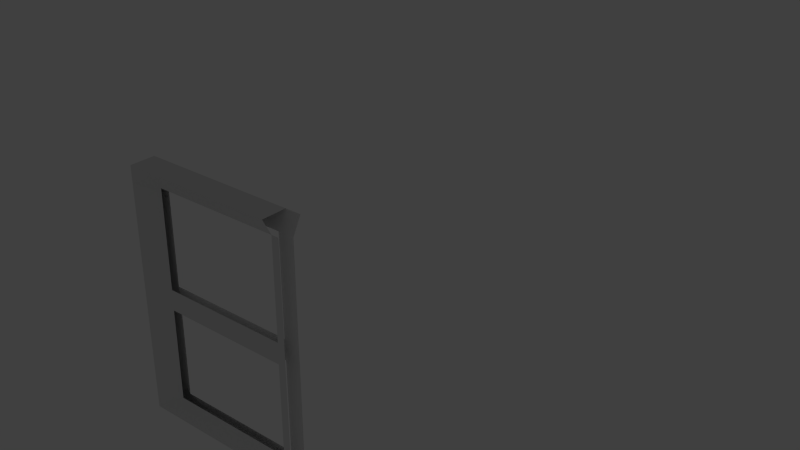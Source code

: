 # Source: window.blend  (saved by Blender 2.76.0; exported with 4.5.12 LTS)
import bpy
from mathutils import Matrix  # noqa: F401  (used for matrix-valued properties, if any)

bpy.ops.wm.read_factory_settings(use_empty=True)
scene = bpy.context.scene
scene.name = 'Scene'

# ---- collections
col_collection_1 = bpy.data.collections.new('Collection 1'); scene.collection.children.link(col_collection_1)
col_collection_3 = bpy.data.collections.new('Collection 3'); scene.collection.children.link(col_collection_3)
col_collection_3.hide_render = True
col_collection_3.hide_viewport = True

# ---- world
world_world = bpy.data.worlds.new('World'); scene.world = world_world
world_world.color = (0.05088, 0.05088, 0.05088)
world_world.use_sun_shadow = False
world_world.sun_shadow_jitter_overblur = 0.0
world_world.cycles.sampling_method = 'MANUAL'
world_world.cycles.sample_map_resolution = 256

# ---- lights
light_hemi = bpy.data.lights.new('Hemi', 'SUN')
light_hemi.transmission_factor = 0.0
light_hemi.angle = 0.1993
light_hemi.energy = 1.0
light_hemi.shadow_buffer_clip_start = 0.5
light_hemi.shadow_soft_size = 0.1
light_hemi.shadow_cascade_max_distance = 1000.0
light_hemi.cycles.use_multiple_importance_sampling = False
light_spot = bpy.data.lights.new('Spot', 'SPOT')
light_spot.transmission_factor = 0.0
light_spot.energy = 100.0
light_spot.shadow_buffer_clip_start = 0.5
light_spot.shadow_soft_size = 0.1
light_spot.shadow_maximum_resolution = 0.006
light_spot.use_absolute_resolution = True
light_spot.cycles.use_multiple_importance_sampling = False

# ---- meshes
me_cube_003 = bpy.data.meshes.new('Cube.003')
me_cube_003.from_pydata([(-1.0, -1.0, -1.0), (-1.0, 1.0, -1.0), (-1.0, -1.0, 1.0), (-1.0, 1.0, 1.0), (-0.07414, 1.0, -1.0), (-0.07414, -1.0, 1.0), (-0.07414, 1.0, 1.0), (-0.07414, -1.0, -1.0), (-0.8443, 1.0, -1.0), (-0.8443, -1.0, 1.0), (-0.8443, 1.0, 1.0), (-0.8443, -1.0, -1.0), (-1.0, -1.0, -0.8618), (-1.0, 1.0, -0.8618), (-0.07414, -0.3351, -0.8618), (-0.07414, 0.3351, -0.8618), (-0.8443, -0.3351, -0.8618), (-0.8443, 0.3351, -0.8618), (-1.0, -1.0, 0.8664), (-1.0, 1.0, 0.8664), (-0.07414, -0.3069, 0.8664), (-0.07414, 0.3069, 0.8664), (-0.8443, -0.3069, 0.8664), (-0.8443, 0.3069, 0.8664), (-1.0, -1.0, 0.06911), (-1.0, 1.0, 0.06911), (-0.07414, -0.3069, 0.06911), (-0.07414, 0.3069, 0.06911), (-0.8443, -0.3069, 0.06911), (-0.8443, 0.3069, 0.06911), (-1.0, -1.0, -0.09942), (-1.0, 1.0, -0.09942), (-0.07414, -0.3351, -0.09942), (-0.07414, 0.3351, -0.09942), (-0.8443, -0.3351, -0.09942), (-0.8443, 0.3351, -0.09942), (-0.02988, 1.0, -1.0), (0.0193, 1.0, -1.0), (-0.02988, 1.0, 1.0), (0.0193, 1.0, 1.0), (0.0193, 0.3278, -0.8618), (-0.02988, 0.3316, -0.8618), (-0.02988, -0.3316, -0.8618), (0.0193, 0.3134, 0.8664), (-0.02988, 0.3099, 0.8664), (-0.02988, -0.3099, 0.8664), (0.0193, 0.3134, 0.06911), (-0.02988, 0.3099, 0.06911), (-0.02988, -0.3099, 0.06911), (0.0193, 0.3278, -0.09942), (-0.02988, 0.3316, -0.09942), (-0.02988, -0.3316, -0.09942), (-0.02988, -0.3099, 0.3214), (-0.02988, -0.3316, -0.3665)], [], [(12, 13, 1, 0), (16, 12, 0, 11), (9, 10, 3, 2), (17, 15, 4, 8), (11, 8, 4, 7), (14, 16, 11, 7), (5, 6, 10, 9), (13, 17, 8, 1), (0, 1, 8, 11), (30, 31, 13, 12), (34, 30, 12, 16), (51, 32, 14, 42, 53), (31, 35, 17, 13), (2, 3, 19, 18), (9, 2, 18, 22), (10, 6, 21, 23), (5, 9, 22, 20), (3, 10, 23, 19), (18, 19, 25, 24), (22, 18, 24, 28), (45, 20, 26, 48, 52), (19, 23, 29, 25), (24, 25, 31, 30), (28, 24, 30, 34), (48, 26, 32, 51), (29, 27, 33, 35), (26, 28, 34, 32), (25, 29, 35, 31), (27, 47, 50, 33), (47, 46, 49, 50), (21, 44, 47, 27), (44, 43, 46, 47), (6, 38, 44, 21), (38, 39, 43, 44), (33, 50, 41, 15), (50, 49, 40, 41), (15, 41, 36, 4), (41, 40, 37, 36)])
me_cube_003.materials.append(None)
me_cube_003.use_remesh_preserve_volume = False
me_cube_003.use_remesh_preserve_attributes = False
me_cube_003.use_mirror_vertex_groups = False
me_cube_003.update()
me_plane = bpy.data.meshes.new('Plane')
me_plane.from_pydata([(-1.0, -1.0, 0.0), (1.0, -1.0, 0.0), (-1.0, 1.0, 0.0), (1.0, 1.0, 0.0)], [], [(0, 1, 3, 2)])
me_plane.use_remesh_preserve_volume = False
me_plane.use_remesh_preserve_attributes = False
me_plane.use_mirror_vertex_groups = False
me_plane.update()

# ---- objects
ob_cube_010 = bpy.data.objects.new('Cube.010', me_cube_003)
ob_hemi = bpy.data.objects.new('Hemi', light_hemi)
ob_plane = bpy.data.objects.new('Plane', me_plane)
ob_spot = bpy.data.objects.new('Spot', light_spot)

# ---- transforms, parenting, visibility, modifiers, constraints
ob_cube_010.location = (1.994, -5.837, 2.289)
ob_cube_010.scale = (1.983, 0.1462, 1.437)
ob_cube_010.display_type = 'WIRE'
ob_cube_010.lineart.crease_threshold = 0.0
ob_hemi.location = (-0.305, -6.045, 5.136)
ob_hemi.rotation_euler = (0.6588, -0.0, 0.0)
ob_hemi.lineart.crease_threshold = 0.0
ob_plane.location = (2.786, 2.703, -2.753)
ob_plane.scale = (-20.41, -20.41, -20.41)
ob_plane.lineart.crease_threshold = 0.0
ob_spot.location = (0.0005087, 2.392, 6.029)
ob_spot.rotation_euler = (-0.9238, -0.0, 0.0)
ob_spot.scale = (0.3388, 0.3388, 0.3498)
ob_spot.lineart.crease_threshold = 0.0

# ---- collection membership
col_collection_1.objects.link(ob_cube_010)
col_collection_3.objects.link(ob_hemi)
col_collection_3.objects.link(ob_plane)
col_collection_3.objects.link(ob_spot)

# ---- scene / render settings (as saved in the file)
scene.frame_start = 0; scene.frame_end = 247; scene.frame_set(247)
scene.render.engine = 'CYCLES'
scene.render.image_settings.file_format = 'FFMPEG'
scene.render.image_settings.color_mode = 'RGB'
scene.render.resolution_percentage = 50
scene.render.dither_intensity = 0.0
scene.cycles.use_denoising = False
scene.cycles.samples = 10
scene.cycles.sampling_pattern = 'TABULATED_SOBOL'
scene.cycles.light_sampling_threshold = 0.0
scene.cycles.use_adaptive_sampling = False
scene.cycles.use_light_tree = False
scene.cycles.blur_glossy = 0.0
scene.cycles.volume_bounces = 1
scene.cycles.pixel_filter_type = 'GAUSSIAN'
scene.cycles.sample_clamp_indirect = 0.0
scene.view_settings.view_transform = 'Standard'
bpy.context.view_layer.update()

# ---- added for rendering (the .blend has no active camera): camera
cam_auto = bpy.data.cameras.new('AutoCamera')
cam_auto.lens = 50.0
cam_auto.sensor_width = 36.0
cam_auto.clip_end = 1000.0
ob_auto_camera = bpy.data.objects.new('AutoCamera', cam_auto)
scene.collection.objects.link(ob_auto_camera)
ob_auto_camera.location = (8.35812, -11.9017, 8.13646)
ob_auto_camera.rotation_euler = (1.09748, -7.21219e-08, 0.694738)
scene.camera = ob_auto_camera
bpy.context.view_layer.update()
